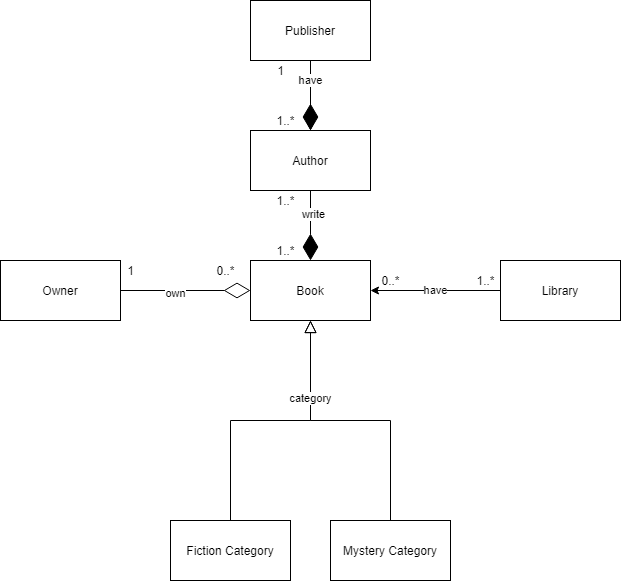

The diagram above was exported from draw.io. Its source (the exported page's mxGraphModel, read from the mxfile embedded in the PNG):
<mxGraphModel dx="1695" dy="425" grid="1" gridSize="10" guides="1" tooltips="1" connect="1" arrows="1" fold="1" page="1" pageScale="1" pageWidth="827" pageHeight="1169" math="0" shadow="0">
  <root>
    <mxCell id="WIyWlLk6GJQsqaUBKTNV-0" />
    <mxCell id="WIyWlLk6GJQsqaUBKTNV-1" parent="WIyWlLk6GJQsqaUBKTNV-0" />
    <mxCell id="zkfFHV4jXpPFQw0GAbJ--12" value="" style="endArrow=block;endSize=10;endFill=0;shadow=0;strokeWidth=1;rounded=0;edgeStyle=elbowEdgeStyle;elbow=vertical;exitX=0.5;exitY=0;exitDx=0;exitDy=0;" parent="WIyWlLk6GJQsqaUBKTNV-1" source="Zk77EEM8HHnu0V7qlOFY-3" edge="1">
      <mxGeometry width="160" relative="1" as="geometry">
        <mxPoint x="200" y="360" as="sourcePoint" />
        <mxPoint x="300" y="340" as="targetPoint" />
      </mxGeometry>
    </mxCell>
    <mxCell id="Zk77EEM8HHnu0V7qlOFY-2" value="Mystery Category" style="rounded=0;whiteSpace=wrap;html=1;" vertex="1" parent="WIyWlLk6GJQsqaUBKTNV-1">
      <mxGeometry x="320" y="540" width="120" height="60" as="geometry" />
    </mxCell>
    <mxCell id="Zk77EEM8HHnu0V7qlOFY-3" value="Fiction Category" style="rounded=0;whiteSpace=wrap;html=1;" vertex="1" parent="WIyWlLk6GJQsqaUBKTNV-1">
      <mxGeometry x="160" y="540" width="120" height="60" as="geometry" />
    </mxCell>
    <mxCell id="Zk77EEM8HHnu0V7qlOFY-0" value="Book" style="rounded=0;whiteSpace=wrap;html=1;" vertex="1" parent="WIyWlLk6GJQsqaUBKTNV-1">
      <mxGeometry x="240" y="280" width="120" height="60" as="geometry" />
    </mxCell>
    <mxCell id="Zk77EEM8HHnu0V7qlOFY-4" value="" style="endArrow=block;endSize=10;endFill=0;shadow=0;strokeWidth=1;rounded=0;edgeStyle=elbowEdgeStyle;elbow=vertical;exitX=0.5;exitY=0;exitDx=0;exitDy=0;" edge="1" parent="WIyWlLk6GJQsqaUBKTNV-1" source="Zk77EEM8HHnu0V7qlOFY-2">
      <mxGeometry width="160" relative="1" as="geometry">
        <mxPoint x="410" y="360" as="sourcePoint" />
        <mxPoint x="300" y="340" as="targetPoint" />
      </mxGeometry>
    </mxCell>
    <mxCell id="Zk77EEM8HHnu0V7qlOFY-17" value="category" style="edgeLabel;html=1;align=center;verticalAlign=middle;resizable=0;points=[];" vertex="1" connectable="0" parent="Zk77EEM8HHnu0V7qlOFY-4">
      <mxGeometry x="0.45" y="1" relative="1" as="geometry">
        <mxPoint as="offset" />
      </mxGeometry>
    </mxCell>
    <mxCell id="Zk77EEM8HHnu0V7qlOFY-7" value="have" style="edgeStyle=orthogonalEdgeStyle;rounded=0;orthogonalLoop=1;jettySize=auto;html=1;exitX=0;exitY=0.5;exitDx=0;exitDy=0;entryX=1;entryY=0.5;entryDx=0;entryDy=0;" edge="1" parent="WIyWlLk6GJQsqaUBKTNV-1" source="Zk77EEM8HHnu0V7qlOFY-6" target="Zk77EEM8HHnu0V7qlOFY-0">
      <mxGeometry relative="1" as="geometry" />
    </mxCell>
    <mxCell id="Zk77EEM8HHnu0V7qlOFY-6" value="Library" style="rounded=0;whiteSpace=wrap;html=1;" vertex="1" parent="WIyWlLk6GJQsqaUBKTNV-1">
      <mxGeometry x="490" y="280" width="120" height="60" as="geometry" />
    </mxCell>
    <mxCell id="Zk77EEM8HHnu0V7qlOFY-8" value="Author" style="rounded=0;whiteSpace=wrap;html=1;" vertex="1" parent="WIyWlLk6GJQsqaUBKTNV-1">
      <mxGeometry x="240" y="150" width="120" height="60" as="geometry" />
    </mxCell>
    <mxCell id="Zk77EEM8HHnu0V7qlOFY-26" value="" style="edgeStyle=orthogonalEdgeStyle;rounded=0;orthogonalLoop=1;jettySize=auto;html=1;" edge="1" parent="WIyWlLk6GJQsqaUBKTNV-1" source="Zk77EEM8HHnu0V7qlOFY-9" target="Zk77EEM8HHnu0V7qlOFY-8">
      <mxGeometry relative="1" as="geometry" />
    </mxCell>
    <mxCell id="Zk77EEM8HHnu0V7qlOFY-9" value="Publisher" style="rounded=0;whiteSpace=wrap;html=1;" vertex="1" parent="WIyWlLk6GJQsqaUBKTNV-1">
      <mxGeometry x="240" y="20" width="120" height="60" as="geometry" />
    </mxCell>
    <mxCell id="Zk77EEM8HHnu0V7qlOFY-10" value="have" style="endArrow=diamondThin;endFill=1;endSize=24;html=1;exitX=0.5;exitY=1;exitDx=0;exitDy=0;entryX=0.5;entryY=0;entryDx=0;entryDy=0;" edge="1" parent="WIyWlLk6GJQsqaUBKTNV-1" source="Zk77EEM8HHnu0V7qlOFY-9" target="Zk77EEM8HHnu0V7qlOFY-8">
      <mxGeometry x="-0.4286" width="160" relative="1" as="geometry">
        <mxPoint x="330" y="210" as="sourcePoint" />
        <mxPoint x="490" y="210" as="targetPoint" />
        <mxPoint as="offset" />
      </mxGeometry>
    </mxCell>
    <mxCell id="Zk77EEM8HHnu0V7qlOFY-13" value="" style="endArrow=diamondThin;endFill=1;endSize=24;html=1;exitX=0.5;exitY=1;exitDx=0;exitDy=0;entryX=0.5;entryY=0;entryDx=0;entryDy=0;" edge="1" parent="WIyWlLk6GJQsqaUBKTNV-1" source="Zk77EEM8HHnu0V7qlOFY-8" target="Zk77EEM8HHnu0V7qlOFY-0">
      <mxGeometry width="160" relative="1" as="geometry">
        <mxPoint x="330" y="220" as="sourcePoint" />
        <mxPoint x="490" y="220" as="targetPoint" />
      </mxGeometry>
    </mxCell>
    <mxCell id="Zk77EEM8HHnu0V7qlOFY-16" value="write" style="edgeLabel;html=1;align=center;verticalAlign=middle;resizable=0;points=[];" vertex="1" connectable="0" parent="Zk77EEM8HHnu0V7qlOFY-13">
      <mxGeometry x="-0.3429" y="2" relative="1" as="geometry">
        <mxPoint as="offset" />
      </mxGeometry>
    </mxCell>
    <mxCell id="Zk77EEM8HHnu0V7qlOFY-14" value="Owner" style="rounded=0;whiteSpace=wrap;html=1;" vertex="1" parent="WIyWlLk6GJQsqaUBKTNV-1">
      <mxGeometry x="-10" y="280" width="120" height="60" as="geometry" />
    </mxCell>
    <mxCell id="Zk77EEM8HHnu0V7qlOFY-20" value="" style="endArrow=diamondThin;endFill=0;endSize=24;html=1;exitX=1;exitY=0.5;exitDx=0;exitDy=0;entryX=0;entryY=0.5;entryDx=0;entryDy=0;" edge="1" parent="WIyWlLk6GJQsqaUBKTNV-1" source="Zk77EEM8HHnu0V7qlOFY-14" target="Zk77EEM8HHnu0V7qlOFY-0">
      <mxGeometry width="160" relative="1" as="geometry">
        <mxPoint x="330" y="280" as="sourcePoint" />
        <mxPoint x="490" y="280" as="targetPoint" />
      </mxGeometry>
    </mxCell>
    <mxCell id="Zk77EEM8HHnu0V7qlOFY-21" value="own" style="edgeLabel;html=1;align=center;verticalAlign=middle;resizable=0;points=[];" vertex="1" connectable="0" parent="Zk77EEM8HHnu0V7qlOFY-20">
      <mxGeometry x="-0.1667" y="-2" relative="1" as="geometry">
        <mxPoint as="offset" />
      </mxGeometry>
    </mxCell>
    <mxCell id="Zk77EEM8HHnu0V7qlOFY-22" value="1..*" style="text;html=1;align=center;verticalAlign=middle;resizable=0;points=[];autosize=1;" vertex="1" parent="WIyWlLk6GJQsqaUBKTNV-1">
      <mxGeometry x="460" y="290" width="30" height="20" as="geometry" />
    </mxCell>
    <mxCell id="Zk77EEM8HHnu0V7qlOFY-23" value="0..*" style="text;html=1;align=center;verticalAlign=middle;resizable=0;points=[];autosize=1;" vertex="1" parent="WIyWlLk6GJQsqaUBKTNV-1">
      <mxGeometry x="365" y="290" width="30" height="20" as="geometry" />
    </mxCell>
    <mxCell id="Zk77EEM8HHnu0V7qlOFY-24" value="1..*" style="text;html=1;align=center;verticalAlign=middle;resizable=0;points=[];autosize=1;" vertex="1" parent="WIyWlLk6GJQsqaUBKTNV-1">
      <mxGeometry x="260" y="210" width="30" height="20" as="geometry" />
    </mxCell>
    <mxCell id="Zk77EEM8HHnu0V7qlOFY-25" value="1..*" style="text;html=1;align=center;verticalAlign=middle;resizable=0;points=[];autosize=1;" vertex="1" parent="WIyWlLk6GJQsqaUBKTNV-1">
      <mxGeometry x="260" y="260" width="30" height="20" as="geometry" />
    </mxCell>
    <mxCell id="Zk77EEM8HHnu0V7qlOFY-27" value="1..*" style="text;html=1;align=center;verticalAlign=middle;resizable=0;points=[];autosize=1;" vertex="1" parent="WIyWlLk6GJQsqaUBKTNV-1">
      <mxGeometry x="260" y="130" width="30" height="20" as="geometry" />
    </mxCell>
    <mxCell id="Zk77EEM8HHnu0V7qlOFY-28" value="1" style="text;html=1;align=center;verticalAlign=middle;resizable=0;points=[];autosize=1;" vertex="1" parent="WIyWlLk6GJQsqaUBKTNV-1">
      <mxGeometry x="260" y="80" width="20" height="20" as="geometry" />
    </mxCell>
    <mxCell id="Zk77EEM8HHnu0V7qlOFY-29" value="0..*" style="text;html=1;align=center;verticalAlign=middle;resizable=0;points=[];autosize=1;" vertex="1" parent="WIyWlLk6GJQsqaUBKTNV-1">
      <mxGeometry x="200" y="280" width="30" height="20" as="geometry" />
    </mxCell>
    <mxCell id="Zk77EEM8HHnu0V7qlOFY-30" value="1" style="text;html=1;align=center;verticalAlign=middle;resizable=0;points=[];autosize=1;" vertex="1" parent="WIyWlLk6GJQsqaUBKTNV-1">
      <mxGeometry x="110" y="280" width="20" height="20" as="geometry" />
    </mxCell>
  </root>
</mxGraphModel>